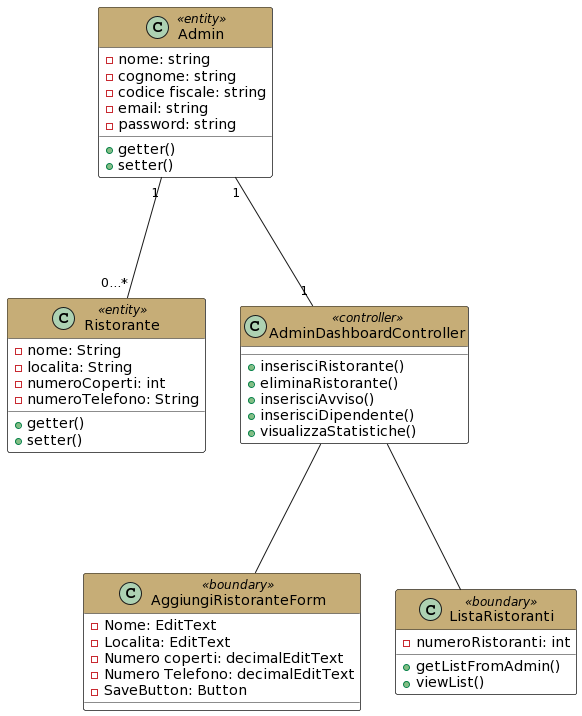

The diagram above was rendered by PlantUML. Its source (embedded in the PNG):
@startuml
skinparam class{
  BackgroundColor white
}
skinparam package{
  BackgroundColor white
}

class Ristorante << entity>> #header:C6AD77 {
 -nome: String
 -localita: String
 -numeroCoperti: int
 -numeroTelefono: String
 +getter()
 +setter()
}

 
class Admin << entity >>#header:C6AD77 {
  -nome: string
   -cognome: string
   -codice fiscale: string
   -email: string
   -password: string
   +getter()
   +setter()
} 

class AdminDashboardController << controller >> #header:C6AD77{
 +inserisciRistorante()
 +eliminaRistorante()
 +inserisciAvviso()
 +inserisciDipendente()
 +visualizzaStatistiche()
 
}

class AggiungiRistoranteForm << boundary >> #header:C6AD77{
 -Nome: EditText
 -Localita: EditText
 -Numero coperti: decimalEditText
 -Numero Telefono: decimalEditText
 -SaveButton: Button
} 

class ListaRistoranti << boundary >> #header:C6AD77{
 -numeroRistoranti: int
 +getListFromAdmin()
 +viewList()
} 



Admin "1" --- "1" AdminDashboardController
Admin "1" --- "0...*" Ristorante
AdminDashboardController --- ListaRistoranti 
AdminDashboardController --- AggiungiRistoranteForm
@enduml